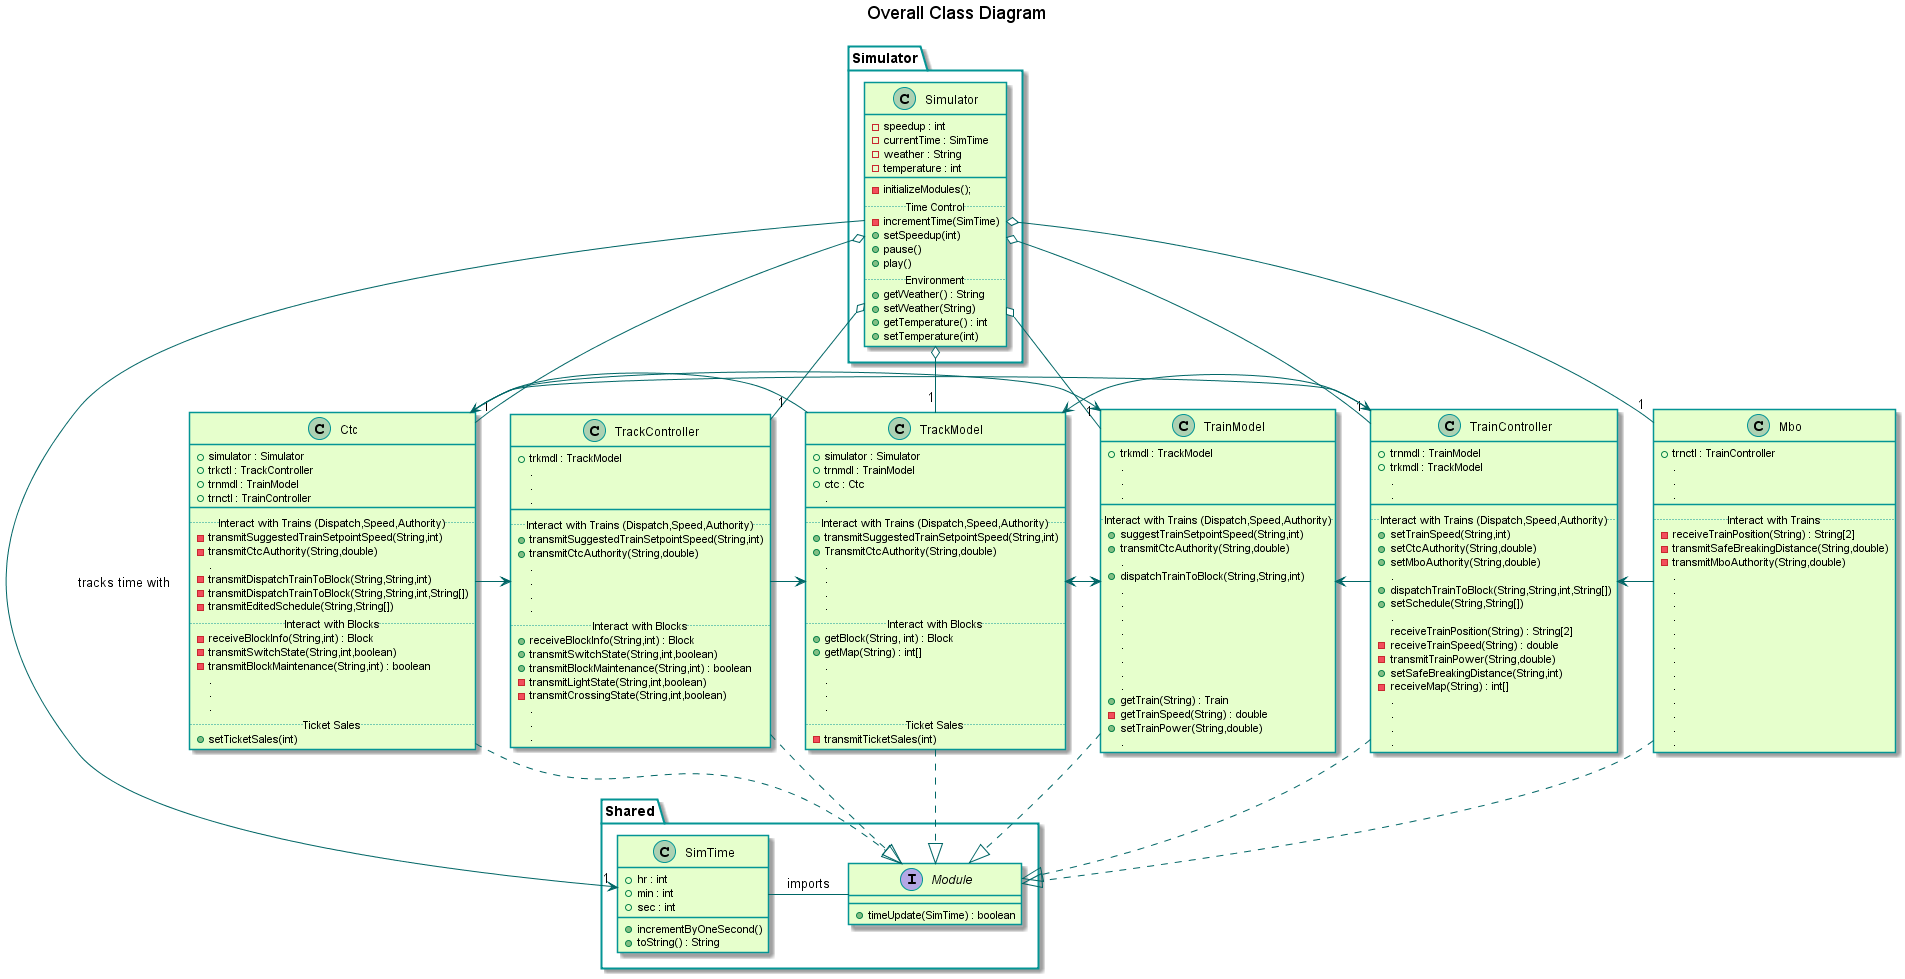

The diagram above was rendered by PlantUML. Its source (embedded in the PNG):
@startuml
'if only I care about time of day, we should not import SimTime to Module'

title Overall Class Diagram
skinparam backgroundColor transparent
skinparam classBackgroundColor #e6ffcc
skinparam classBorderColor 	#049595
skinparam packageBorderCOlor  #049595
skinparam arrowColor #006666

package Simulator{
  class Simulator{
    -speedup : int
    -currentTime : SimTime
    -weather : String
    -temperature : int
    __
    -initializeModules();
    ..Time Control..
    -incrementTime(SimTime)
    +setSpeedup(int)
    +pause()
    +play()
    ..Environment..
    +getWeather() : String
    +setWeather(String)
    +getTemperature() : int
    +setTemperature(int)
  }
}
Package Shared{
  class SimTime{
    +hr : int
    +min : int
    +sec : int
    +incrementByOneSecond()
    +toString() : String
  }
  interface Module{
    +timeUpdate(SimTime) : boolean
  }
}
class Ctc{
  +simulator : Simulator
  +trkctl : TrackController
  +trnmdl : TrainModel
  +trnctl : TrainController
  __
  ..Interact with Trains (Dispatch,Speed,Authority)..
  -transmitSuggestedTrainSetpointSpeed(String,int)
  -transmitCtcAuthority(String,double)
  .
  -transmitDispatchTrainToBlock(String,String,int)
  -transmitDispatchTrainToBlock(String,String,int,String[])
    -transmitEditedSchedule(String,String[])
  ..Interact with Blocks..
  -receiveBlockInfo(String,int) : Block
  -transmitSwitchState(String,int,boolean)
  -transmitBlockMaintenance(String,int) : boolean
  .
  .
  .
  ..Ticket Sales..
  +setTicketSales(int)
}
class TrackController{
  +trkmdl : TrackModel
  .
  .
  .
  __
  ..Interact with Trains (Dispatch,Speed,Authority)..
  +transmitSuggestedTrainSetpointSpeed(String,int)
  +transmitCtcAuthority(String,double)
  .
  .
  .
  .
  ..Interact with Blocks..
  +receiveBlockInfo(String,int) : Block
  +transmitSwitchState(String,int,boolean)
  +transmitBlockMaintenance(String,int) : boolean
  -transmitLightState(String,int,boolean)
  -transmitCrossingState(String,int,boolean)
  .
  .
  .
}
class TrackModel{
  +simulator : Simulator
  +trnmdl : TrainModel
  +ctc : Ctc
  .
  __
  ..Interact with Trains (Dispatch,Speed,Authority)..
  +transmitSuggestedTrainSetpointSpeed(String,int)
  +TransmitCtcAuthority(String,double)
  .
  .
  .
  .
  ..Interact with Blocks..
  +getBlock(String, int) : Block
  +getMap(String) : int[]
  .
  .
  .
  .
  ..Ticket Sales..
  -transmitTicketSales(int)
}
class TrainModel{
  +trkmdl : TrackModel
  .
  .
  .
  __
  ..Interact with Trains (Dispatch,Speed,Authority)..
  +suggestTrainSetpointSpeed(String,int)
  +transmitCtcAuthority(String,double)
  .
  +dispatchTrainToBlock(String,String,int)
  .
  .
  .
  .
  .
  .
  .
  .
  +getTrain(String) : Train
  -getTrainSpeed(String) : double
  +setTrainPower(String,double)
  .
}
class TrainController{
  +trnmdl : TrainModel
  +trkmdl : TrackModel
  .
  .
  __
  ..Interact with Trains (Dispatch,Speed,Authority)..
  +setTrainSpeed(String,int)
  +setCtcAuthority(String,double)
  +setMboAuthority(String,double)
  .
  +dispatchTrainToBlock(String,String,int,String[])
  +setSchedule(String,String[])
  .
  receiveTrainPosition(String) : String[2]
  -receiveTrainSpeed(String) : double
  -transmitTrainPower(String,double)
  +setSafeBreakingDistance(String,int)
  -receiveMap(String) : int[]
  .
  .
  .
  .
}
class Mbo{
  +trnctl : TrainController
  .
  .
  .
  __
  ..Interact with Trains..
  -receiveTrainPosition(String) : String[2]
  -transmitSafeBreakingDistance(String,double)
  -transmitMboAuthority(String,double)
  .
  .
  .
  .
  .
  .
  .
  .
  .
  .
  .
  .
  .
}

Simulator -> "1" SimTime : tracks time with

Simulator o--"1" Ctc
Simulator o--"1" TrackController
Simulator o--"1" TrackModel
Simulator o--"1" TrainModel
Simulator o--"1" TrainController
Simulator o--"1" Mbo

Ctc -.|> Module
TrackController -.|> Module
TrackModel -.|> Module
TrainModel -.|> Module
TrainController -.|> Module
Mbo -.|> Module

Module - SimTime : imports

Ctc -> TrackController
TrackController -> TrackModel
TrackModel <-> TrainModel
TrainModel <- TrainController
TrainController <- Mbo

TrainController -> TrackModel /'for getting map'/
TrackModel -> Ctc /'for ticket sales'/
Ctc -> TrainModel /'for dispatching'/
Ctc -> TrainController /'for dispatching'/

@enduml